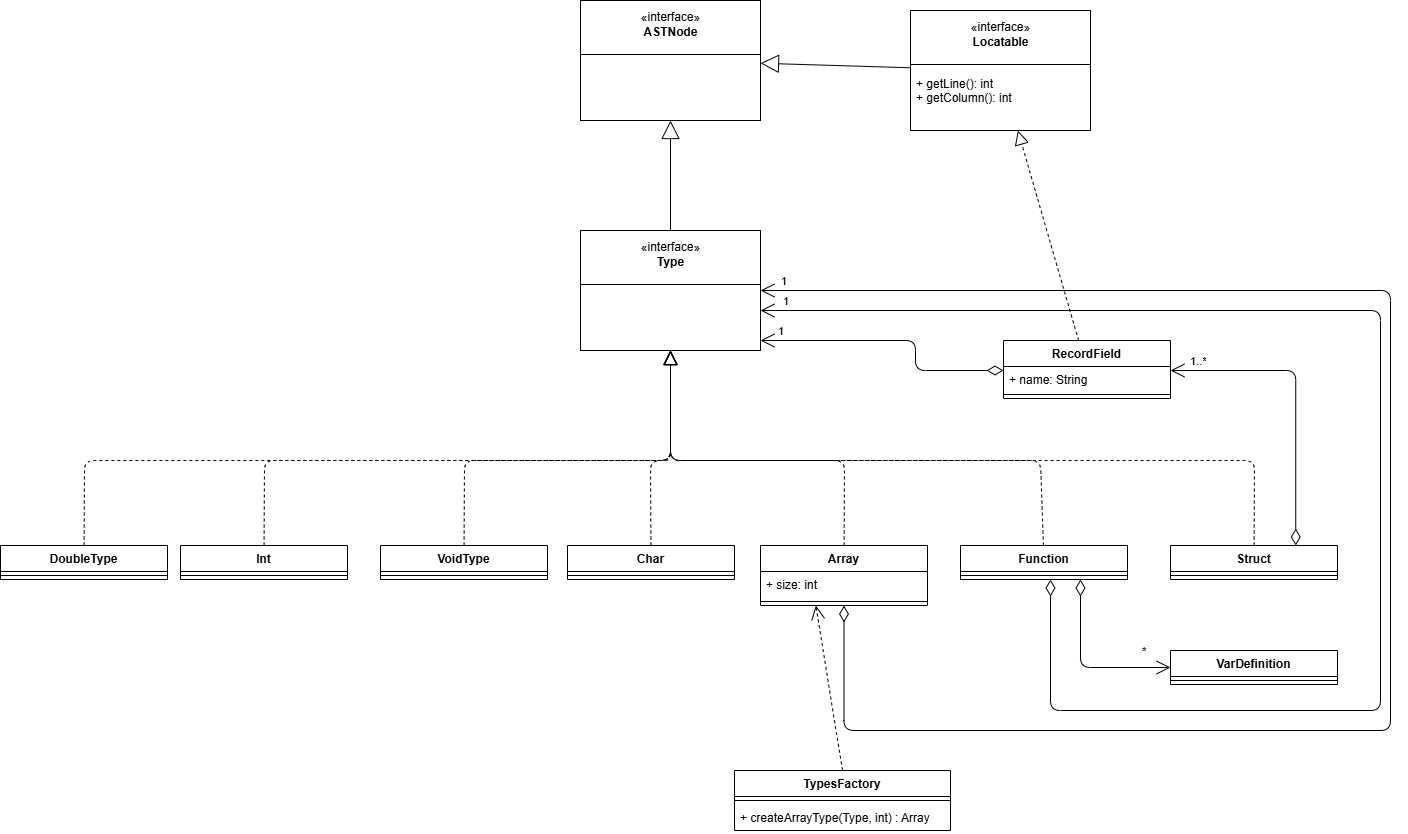

The diagram above was exported from draw.io. Its source (the exported page's mxGraphModel, read from the mxfile embedded in the PNG):
<mxGraphModel dx="2130" dy="1513" grid="1" gridSize="10" guides="1" tooltips="1" connect="1" arrows="1" fold="1" page="1" pageScale="1" pageWidth="827" pageHeight="1169" math="0" shadow="0">
  <root>
    <mxCell id="0" />
    <mxCell id="1" parent="0" />
    <mxCell id="rlbLfpFhO2BiyqU0LLHT-1" value="" style="group" parent="1" vertex="1" connectable="0">
      <mxGeometry x="510" y="40" width="180" height="120" as="geometry" />
    </mxCell>
    <mxCell id="rlbLfpFhO2BiyqU0LLHT-2" value="+ method(type): type" style="text;strokeColor=none;fillColor=none;align=left;verticalAlign=top;spacingLeft=4;spacingRight=4;overflow=hidden;rotatable=0;points=[[0,0.5],[1,0.5]];portConstraint=eastwest;" parent="rlbLfpFhO2BiyqU0LLHT-1" vertex="1">
      <mxGeometry y="60" width="180" height="50" as="geometry" />
    </mxCell>
    <mxCell id="rlbLfpFhO2BiyqU0LLHT-3" value="«interface»&lt;br&gt;&lt;b&gt;ASTNode&lt;br&gt;&lt;br&gt;&lt;br&gt;&lt;br&gt;&lt;br&gt;&lt;br&gt;&lt;/b&gt;" style="html=1;" parent="rlbLfpFhO2BiyqU0LLHT-1" vertex="1">
      <mxGeometry width="180" height="120" as="geometry" />
    </mxCell>
    <mxCell id="rlbLfpFhO2BiyqU0LLHT-4" value="" style="line;strokeWidth=1;fillColor=none;align=left;verticalAlign=middle;spacingTop=-1;spacingLeft=3;spacingRight=3;rotatable=0;labelPosition=right;points=[];portConstraint=eastwest;" parent="rlbLfpFhO2BiyqU0LLHT-1" vertex="1">
      <mxGeometry y="50" width="180" height="8" as="geometry" />
    </mxCell>
    <mxCell id="rlbLfpFhO2BiyqU0LLHT-5" value="" style="group" parent="1" vertex="1" connectable="0">
      <mxGeometry x="510" y="270" width="180" height="120" as="geometry" />
    </mxCell>
    <mxCell id="rlbLfpFhO2BiyqU0LLHT-6" value="+ method(type): type" style="text;strokeColor=none;fillColor=none;align=left;verticalAlign=top;spacingLeft=4;spacingRight=4;overflow=hidden;rotatable=0;points=[[0,0.5],[1,0.5]];portConstraint=eastwest;" parent="rlbLfpFhO2BiyqU0LLHT-5" vertex="1">
      <mxGeometry y="60" width="180" height="50" as="geometry" />
    </mxCell>
    <mxCell id="rlbLfpFhO2BiyqU0LLHT-7" value="«interface»&lt;br&gt;&lt;b&gt;Type&lt;br&gt;&lt;br&gt;&lt;br&gt;&lt;br&gt;&lt;br&gt;&lt;br&gt;&lt;/b&gt;" style="html=1;" parent="rlbLfpFhO2BiyqU0LLHT-5" vertex="1">
      <mxGeometry width="180" height="120" as="geometry" />
    </mxCell>
    <mxCell id="rlbLfpFhO2BiyqU0LLHT-8" value="" style="line;strokeWidth=1;fillColor=none;align=left;verticalAlign=middle;spacingTop=-1;spacingLeft=3;spacingRight=3;rotatable=0;labelPosition=right;points=[];portConstraint=eastwest;" parent="rlbLfpFhO2BiyqU0LLHT-5" vertex="1">
      <mxGeometry y="50" width="180" height="8" as="geometry" />
    </mxCell>
    <mxCell id="jiGq7M3ya4mWDzan2j70-5" value="Array" style="swimlane;fontStyle=1;align=center;verticalAlign=top;childLayout=stackLayout;horizontal=1;startSize=26;horizontalStack=0;resizeParent=1;resizeParentMax=0;resizeLast=0;collapsible=1;marginBottom=0;" parent="1" vertex="1">
      <mxGeometry x="690" y="585" width="167" height="60" as="geometry" />
    </mxCell>
    <mxCell id="jiGq7M3ya4mWDzan2j70-6" value="+ size: int" style="text;strokeColor=none;fillColor=none;align=left;verticalAlign=top;spacingLeft=4;spacingRight=4;overflow=hidden;rotatable=0;points=[[0,0.5],[1,0.5]];portConstraint=eastwest;" parent="jiGq7M3ya4mWDzan2j70-5" vertex="1">
      <mxGeometry y="26" width="167" height="26" as="geometry" />
    </mxCell>
    <mxCell id="jiGq7M3ya4mWDzan2j70-7" value="" style="line;strokeWidth=1;fillColor=none;align=left;verticalAlign=middle;spacingTop=-1;spacingLeft=3;spacingRight=3;rotatable=0;labelPosition=right;points=[];portConstraint=eastwest;" parent="jiGq7M3ya4mWDzan2j70-5" vertex="1">
      <mxGeometry y="52" width="167" height="8" as="geometry" />
    </mxCell>
    <mxCell id="jiGq7M3ya4mWDzan2j70-8" value="Struct" style="swimlane;fontStyle=1;align=center;verticalAlign=top;childLayout=stackLayout;horizontal=1;startSize=26;horizontalStack=0;resizeParent=1;resizeParentMax=0;resizeLast=0;collapsible=1;marginBottom=0;" parent="1" vertex="1">
      <mxGeometry x="1100" y="585" width="167" height="34" as="geometry" />
    </mxCell>
    <mxCell id="jiGq7M3ya4mWDzan2j70-10" value="" style="line;strokeWidth=1;fillColor=none;align=left;verticalAlign=middle;spacingTop=-1;spacingLeft=3;spacingRight=3;rotatable=0;labelPosition=right;points=[];portConstraint=eastwest;" parent="jiGq7M3ya4mWDzan2j70-8" vertex="1">
      <mxGeometry y="26" width="167" height="8" as="geometry" />
    </mxCell>
    <mxCell id="jiGq7M3ya4mWDzan2j70-11" value="" style="endArrow=block;dashed=1;endFill=0;endSize=12;html=1;" parent="1" source="VT82_3uqBTPFHjFQVwiJ-1" target="rlbLfpFhO2BiyqU0LLHT-7" edge="1">
      <mxGeometry width="160" relative="1" as="geometry">
        <mxPoint x="440" y="550" as="sourcePoint" />
        <mxPoint x="574" y="820" as="targetPoint" />
        <Array as="points">
          <mxPoint x="580" y="500" />
          <mxPoint x="600" y="500" />
        </Array>
      </mxGeometry>
    </mxCell>
    <mxCell id="jiGq7M3ya4mWDzan2j70-12" value="" style="endArrow=block;dashed=1;endFill=0;endSize=12;html=1;" parent="1" source="jiGq7M3ya4mWDzan2j70-5" target="rlbLfpFhO2BiyqU0LLHT-7" edge="1">
      <mxGeometry width="160" relative="1" as="geometry">
        <mxPoint x="580" y="550" as="sourcePoint" />
        <mxPoint x="740" y="550" as="targetPoint" />
        <Array as="points">
          <mxPoint x="774" y="500" />
          <mxPoint x="600" y="500" />
        </Array>
      </mxGeometry>
    </mxCell>
    <mxCell id="jiGq7M3ya4mWDzan2j70-13" value="" style="endArrow=block;dashed=1;endFill=0;endSize=12;html=1;" parent="1" source="jiGq7M3ya4mWDzan2j70-8" target="rlbLfpFhO2BiyqU0LLHT-7" edge="1">
      <mxGeometry width="160" relative="1" as="geometry">
        <mxPoint x="667" y="540" as="sourcePoint" />
        <mxPoint x="827" y="540" as="targetPoint" />
        <Array as="points">
          <mxPoint x="1184" y="500" />
          <mxPoint x="600" y="500" />
        </Array>
      </mxGeometry>
    </mxCell>
    <mxCell id="jiGq7M3ya4mWDzan2j70-14" value="1" style="endArrow=open;html=1;endSize=12;startArrow=diamondThin;startSize=14;startFill=0;edgeStyle=orthogonalEdgeStyle;align=left;verticalAlign=bottom;" parent="1" source="jiGq7M3ya4mWDzan2j70-5" target="rlbLfpFhO2BiyqU0LLHT-7" edge="1">
      <mxGeometry x="0.9768" relative="1" as="geometry">
        <mxPoint x="590" y="730" as="sourcePoint" />
        <mxPoint x="750" y="730" as="targetPoint" />
        <mxPoint as="offset" />
        <Array as="points">
          <mxPoint x="774" y="770" />
          <mxPoint x="1320" y="770" />
          <mxPoint x="1320" y="330" />
        </Array>
      </mxGeometry>
    </mxCell>
    <mxCell id="jiGq7M3ya4mWDzan2j70-15" value="VarDefinition&#10;" style="swimlane;fontStyle=1;align=center;verticalAlign=top;childLayout=stackLayout;horizontal=1;startSize=26;horizontalStack=0;resizeParent=1;resizeParentMax=0;resizeLast=0;collapsible=1;marginBottom=0;" parent="1" vertex="1">
      <mxGeometry x="1100" y="690" width="167" height="34" as="geometry">
        <mxRectangle x="330" y="1027" width="100" height="30" as="alternateBounds" />
      </mxGeometry>
    </mxCell>
    <mxCell id="jiGq7M3ya4mWDzan2j70-16" value="" style="line;strokeWidth=1;fillColor=none;align=left;verticalAlign=middle;spacingTop=-1;spacingLeft=3;spacingRight=3;rotatable=0;labelPosition=right;points=[];portConstraint=eastwest;" parent="jiGq7M3ya4mWDzan2j70-15" vertex="1">
      <mxGeometry y="26" width="167" height="8" as="geometry" />
    </mxCell>
    <mxCell id="VT82_3uqBTPFHjFQVwiJ-1" value="Char" style="swimlane;fontStyle=1;align=center;verticalAlign=top;childLayout=stackLayout;horizontal=1;startSize=26;horizontalStack=0;resizeParent=1;resizeParentMax=0;resizeLast=0;collapsible=1;marginBottom=0;" parent="1" vertex="1">
      <mxGeometry x="497" y="585" width="167" height="34" as="geometry" />
    </mxCell>
    <mxCell id="VT82_3uqBTPFHjFQVwiJ-3" value="" style="line;strokeWidth=1;fillColor=none;align=left;verticalAlign=middle;spacingTop=-1;spacingLeft=3;spacingRight=3;rotatable=0;labelPosition=right;points=[];portConstraint=eastwest;" parent="VT82_3uqBTPFHjFQVwiJ-1" vertex="1">
      <mxGeometry y="26" width="167" height="8" as="geometry" />
    </mxCell>
    <mxCell id="VT82_3uqBTPFHjFQVwiJ-4" value="Int" style="swimlane;fontStyle=1;align=center;verticalAlign=top;childLayout=stackLayout;horizontal=1;startSize=26;horizontalStack=0;resizeParent=1;resizeParentMax=0;resizeLast=0;collapsible=1;marginBottom=0;" parent="1" vertex="1">
      <mxGeometry x="110" y="585" width="167" height="34" as="geometry" />
    </mxCell>
    <mxCell id="VT82_3uqBTPFHjFQVwiJ-5" value="" style="line;strokeWidth=1;fillColor=none;align=left;verticalAlign=middle;spacingTop=-1;spacingLeft=3;spacingRight=3;rotatable=0;labelPosition=right;points=[];portConstraint=eastwest;" parent="VT82_3uqBTPFHjFQVwiJ-4" vertex="1">
      <mxGeometry y="26" width="167" height="8" as="geometry" />
    </mxCell>
    <mxCell id="VT82_3uqBTPFHjFQVwiJ-6" value="DoubleType" style="swimlane;fontStyle=1;align=center;verticalAlign=top;childLayout=stackLayout;horizontal=1;startSize=26;horizontalStack=0;resizeParent=1;resizeParentMax=0;resizeLast=0;collapsible=1;marginBottom=0;" parent="1" vertex="1">
      <mxGeometry x="-70" y="585" width="167" height="34" as="geometry" />
    </mxCell>
    <mxCell id="VT82_3uqBTPFHjFQVwiJ-7" value="" style="line;strokeWidth=1;fillColor=none;align=left;verticalAlign=middle;spacingTop=-1;spacingLeft=3;spacingRight=3;rotatable=0;labelPosition=right;points=[];portConstraint=eastwest;" parent="VT82_3uqBTPFHjFQVwiJ-6" vertex="1">
      <mxGeometry y="26" width="167" height="8" as="geometry" />
    </mxCell>
    <mxCell id="VT82_3uqBTPFHjFQVwiJ-8" value="Function" style="swimlane;fontStyle=1;align=center;verticalAlign=top;childLayout=stackLayout;horizontal=1;startSize=26;horizontalStack=0;resizeParent=1;resizeParentMax=0;resizeLast=0;collapsible=1;marginBottom=0;" parent="1" vertex="1">
      <mxGeometry x="890" y="585" width="167" height="34" as="geometry" />
    </mxCell>
    <mxCell id="VT82_3uqBTPFHjFQVwiJ-9" value="" style="line;strokeWidth=1;fillColor=none;align=left;verticalAlign=middle;spacingTop=-1;spacingLeft=3;spacingRight=3;rotatable=0;labelPosition=right;points=[];portConstraint=eastwest;" parent="VT82_3uqBTPFHjFQVwiJ-8" vertex="1">
      <mxGeometry y="26" width="167" height="8" as="geometry" />
    </mxCell>
    <mxCell id="VT82_3uqBTPFHjFQVwiJ-10" value="VoidType" style="swimlane;fontStyle=1;align=center;verticalAlign=top;childLayout=stackLayout;horizontal=1;startSize=26;horizontalStack=0;resizeParent=1;resizeParentMax=0;resizeLast=0;collapsible=1;marginBottom=0;" parent="1" vertex="1">
      <mxGeometry x="310" y="585" width="167" height="34" as="geometry" />
    </mxCell>
    <mxCell id="VT82_3uqBTPFHjFQVwiJ-11" value="" style="line;strokeWidth=1;fillColor=none;align=left;verticalAlign=middle;spacingTop=-1;spacingLeft=3;spacingRight=3;rotatable=0;labelPosition=right;points=[];portConstraint=eastwest;" parent="VT82_3uqBTPFHjFQVwiJ-10" vertex="1">
      <mxGeometry y="26" width="167" height="8" as="geometry" />
    </mxCell>
    <mxCell id="VT82_3uqBTPFHjFQVwiJ-12" value="" style="endArrow=block;endSize=16;endFill=0;html=1;" parent="1" source="rlbLfpFhO2BiyqU0LLHT-7" target="rlbLfpFhO2BiyqU0LLHT-3" edge="1">
      <mxGeometry width="160" relative="1" as="geometry">
        <mxPoint x="520" y="220" as="sourcePoint" />
        <mxPoint x="680" y="220" as="targetPoint" />
      </mxGeometry>
    </mxCell>
    <mxCell id="VT82_3uqBTPFHjFQVwiJ-13" value="1" style="endArrow=open;html=1;endSize=12;startArrow=diamondThin;startSize=14;startFill=0;edgeStyle=orthogonalEdgeStyle;align=left;verticalAlign=bottom;" parent="1" source="VT82_3uqBTPFHjFQVwiJ-8" target="rlbLfpFhO2BiyqU0LLHT-7" edge="1">
      <mxGeometry x="0.9726" relative="1" as="geometry">
        <mxPoint x="784" y="655" as="sourcePoint" />
        <mxPoint x="700" y="340" as="targetPoint" />
        <mxPoint as="offset" />
        <Array as="points">
          <mxPoint x="980" y="750" />
          <mxPoint x="1310" y="750" />
          <mxPoint x="1310" y="350" />
        </Array>
      </mxGeometry>
    </mxCell>
    <mxCell id="VT82_3uqBTPFHjFQVwiJ-14" value="" style="endArrow=block;dashed=1;endFill=0;endSize=12;html=1;" parent="1" source="VT82_3uqBTPFHjFQVwiJ-10" target="rlbLfpFhO2BiyqU0LLHT-7" edge="1">
      <mxGeometry width="160" relative="1" as="geometry">
        <mxPoint x="590" y="595" as="sourcePoint" />
        <mxPoint x="610" y="400" as="targetPoint" />
        <Array as="points">
          <mxPoint x="394" y="500" />
          <mxPoint x="600" y="500" />
        </Array>
      </mxGeometry>
    </mxCell>
    <mxCell id="VT82_3uqBTPFHjFQVwiJ-15" value="" style="endArrow=block;dashed=1;endFill=0;endSize=12;html=1;" parent="1" source="VT82_3uqBTPFHjFQVwiJ-4" target="rlbLfpFhO2BiyqU0LLHT-7" edge="1">
      <mxGeometry width="160" relative="1" as="geometry">
        <mxPoint x="600" y="605" as="sourcePoint" />
        <mxPoint x="620" y="410" as="targetPoint" />
        <Array as="points">
          <mxPoint x="194" y="500" />
          <mxPoint x="600" y="500" />
        </Array>
      </mxGeometry>
    </mxCell>
    <mxCell id="VT82_3uqBTPFHjFQVwiJ-16" value="" style="endArrow=block;dashed=1;endFill=0;endSize=12;html=1;" parent="1" source="VT82_3uqBTPFHjFQVwiJ-6" target="rlbLfpFhO2BiyqU0LLHT-7" edge="1">
      <mxGeometry width="160" relative="1" as="geometry">
        <mxPoint x="610" y="615" as="sourcePoint" />
        <mxPoint x="630" y="420" as="targetPoint" />
        <Array as="points">
          <mxPoint x="14" y="500" />
          <mxPoint x="600" y="500" />
        </Array>
      </mxGeometry>
    </mxCell>
    <mxCell id="VT82_3uqBTPFHjFQVwiJ-18" value="" style="endArrow=block;dashed=1;endFill=0;endSize=12;html=1;" parent="1" source="VT82_3uqBTPFHjFQVwiJ-8" target="rlbLfpFhO2BiyqU0LLHT-7" edge="1">
      <mxGeometry width="160" relative="1" as="geometry">
        <mxPoint x="784" y="595" as="sourcePoint" />
        <mxPoint x="610" y="400" as="targetPoint" />
        <Array as="points">
          <mxPoint x="970" y="500" />
          <mxPoint x="600" y="500" />
        </Array>
      </mxGeometry>
    </mxCell>
    <mxCell id="VT82_3uqBTPFHjFQVwiJ-19" value="*" style="endArrow=open;html=1;endSize=12;startArrow=diamondThin;startSize=14;startFill=0;edgeStyle=orthogonalEdgeStyle;align=left;verticalAlign=bottom;" parent="1" source="VT82_3uqBTPFHjFQVwiJ-8" target="jiGq7M3ya4mWDzan2j70-15" edge="1">
      <mxGeometry x="0.6628" y="7" relative="1" as="geometry">
        <mxPoint x="1010" y="650" as="sourcePoint" />
        <mxPoint x="1170" y="650" as="targetPoint" />
        <mxPoint as="offset" />
        <Array as="points">
          <mxPoint x="1010" y="707" />
        </Array>
      </mxGeometry>
    </mxCell>
    <mxCell id="VT82_3uqBTPFHjFQVwiJ-20" value="RecordField" style="swimlane;fontStyle=1;align=center;verticalAlign=top;childLayout=stackLayout;horizontal=1;startSize=26;horizontalStack=0;resizeParent=1;resizeParentMax=0;resizeLast=0;collapsible=1;marginBottom=0;" parent="1" vertex="1">
      <mxGeometry x="933" y="380" width="167" height="58" as="geometry" />
    </mxCell>
    <mxCell id="VT82_3uqBTPFHjFQVwiJ-21" value="+ name: String" style="text;strokeColor=none;fillColor=none;align=left;verticalAlign=top;spacingLeft=4;spacingRight=4;overflow=hidden;rotatable=0;points=[[0,0.5],[1,0.5]];portConstraint=eastwest;" parent="VT82_3uqBTPFHjFQVwiJ-20" vertex="1">
      <mxGeometry y="26" width="167" height="24" as="geometry" />
    </mxCell>
    <mxCell id="VT82_3uqBTPFHjFQVwiJ-22" value="" style="line;strokeWidth=1;fillColor=none;align=left;verticalAlign=middle;spacingTop=-1;spacingLeft=3;spacingRight=3;rotatable=0;labelPosition=right;points=[];portConstraint=eastwest;" parent="VT82_3uqBTPFHjFQVwiJ-20" vertex="1">
      <mxGeometry y="50" width="167" height="8" as="geometry" />
    </mxCell>
    <mxCell id="VT82_3uqBTPFHjFQVwiJ-24" value="1..*" style="endArrow=open;html=1;endSize=12;startArrow=diamondThin;startSize=14;startFill=0;edgeStyle=orthogonalEdgeStyle;align=left;verticalAlign=bottom;exitX=0.75;exitY=0;exitDx=0;exitDy=0;" parent="1" source="jiGq7M3ya4mWDzan2j70-8" target="VT82_3uqBTPFHjFQVwiJ-20" edge="1">
      <mxGeometry x="0.8885" relative="1" as="geometry">
        <mxPoint x="1090" y="450" as="sourcePoint" />
        <mxPoint x="1250" y="450" as="targetPoint" />
        <mxPoint as="offset" />
        <Array as="points">
          <mxPoint x="1225" y="410" />
        </Array>
      </mxGeometry>
    </mxCell>
    <mxCell id="VT82_3uqBTPFHjFQVwiJ-25" value="1" style="endArrow=open;html=1;endSize=12;startArrow=diamondThin;startSize=14;startFill=0;edgeStyle=orthogonalEdgeStyle;align=left;verticalAlign=bottom;" parent="1" source="VT82_3uqBTPFHjFQVwiJ-20" target="rlbLfpFhO2BiyqU0LLHT-7" edge="1">
      <mxGeometry x="0.8824" relative="1" as="geometry">
        <mxPoint x="760" y="409.40999999999997" as="sourcePoint" />
        <mxPoint x="920" y="409.40999999999997" as="targetPoint" />
        <mxPoint as="offset" />
        <Array as="points">
          <mxPoint x="845" y="410" />
          <mxPoint x="845" y="380" />
        </Array>
      </mxGeometry>
    </mxCell>
    <mxCell id="PTRANAso_r1I-YJsSFSw-1" value="" style="group" parent="1" vertex="1" connectable="0">
      <mxGeometry x="840" y="50" width="180" height="120" as="geometry" />
    </mxCell>
    <mxCell id="PTRANAso_r1I-YJsSFSw-2" value="+ method(type): type" style="text;strokeColor=none;fillColor=none;align=left;verticalAlign=top;spacingLeft=4;spacingRight=4;overflow=hidden;rotatable=0;points=[[0,0.5],[1,0.5]];portConstraint=eastwest;" parent="PTRANAso_r1I-YJsSFSw-1" vertex="1">
      <mxGeometry y="60" width="180" height="50" as="geometry" />
    </mxCell>
    <mxCell id="PTRANAso_r1I-YJsSFSw-3" value="«interface»&lt;br&gt;&lt;b&gt;Locatable&lt;br&gt;&lt;br&gt;&lt;br&gt;&lt;br&gt;&lt;br&gt;&lt;br&gt;&lt;/b&gt;" style="html=1;" parent="PTRANAso_r1I-YJsSFSw-1" vertex="1">
      <mxGeometry width="180" height="120" as="geometry" />
    </mxCell>
    <mxCell id="PTRANAso_r1I-YJsSFSw-4" value="" style="line;strokeWidth=1;fillColor=none;align=left;verticalAlign=middle;spacingTop=-1;spacingLeft=3;spacingRight=3;rotatable=0;labelPosition=right;points=[];portConstraint=eastwest;" parent="PTRANAso_r1I-YJsSFSw-1" vertex="1">
      <mxGeometry y="50" width="180" height="8" as="geometry" />
    </mxCell>
    <mxCell id="PTRANAso_r1I-YJsSFSw-5" value="+ getLine(): int&#10;+ getColumn(): int" style="text;strokeColor=none;fillColor=none;align=left;verticalAlign=top;spacingLeft=4;spacingRight=4;overflow=hidden;rotatable=0;points=[[0,0.5],[1,0.5]];portConstraint=eastwest;" parent="PTRANAso_r1I-YJsSFSw-1" vertex="1">
      <mxGeometry y="60" width="180" height="40" as="geometry" />
    </mxCell>
    <mxCell id="PTRANAso_r1I-YJsSFSw-11" value="" style="endArrow=block;endSize=16;endFill=0;html=1;" parent="1" source="PTRANAso_r1I-YJsSFSw-3" target="rlbLfpFhO2BiyqU0LLHT-3" edge="1">
      <mxGeometry width="160" relative="1" as="geometry">
        <mxPoint x="670" y="220" as="sourcePoint" />
        <mxPoint x="830" y="220" as="targetPoint" />
      </mxGeometry>
    </mxCell>
    <mxCell id="PTRANAso_r1I-YJsSFSw-12" value="" style="endArrow=block;dashed=1;endFill=0;endSize=12;html=1;" parent="1" source="VT82_3uqBTPFHjFQVwiJ-20" target="PTRANAso_r1I-YJsSFSw-3" edge="1">
      <mxGeometry width="160" relative="1" as="geometry">
        <mxPoint x="870" y="240" as="sourcePoint" />
        <mxPoint x="1030" y="240" as="targetPoint" />
      </mxGeometry>
    </mxCell>
    <mxCell id="98fGoXoTV2e428b0Uq4E-1" value="TypesFactory" style="swimlane;fontStyle=1;align=center;verticalAlign=top;childLayout=stackLayout;horizontal=1;startSize=26;horizontalStack=0;resizeParent=1;resizeParentMax=0;resizeLast=0;collapsible=1;marginBottom=0;" vertex="1" parent="1">
      <mxGeometry x="664" y="810" width="216" height="60" as="geometry" />
    </mxCell>
    <mxCell id="98fGoXoTV2e428b0Uq4E-3" value="" style="line;strokeWidth=1;fillColor=none;align=left;verticalAlign=middle;spacingTop=-1;spacingLeft=3;spacingRight=3;rotatable=0;labelPosition=right;points=[];portConstraint=eastwest;" vertex="1" parent="98fGoXoTV2e428b0Uq4E-1">
      <mxGeometry y="26" width="216" height="8" as="geometry" />
    </mxCell>
    <mxCell id="98fGoXoTV2e428b0Uq4E-2" value="+ createArrayType(Type, int) : Array" style="text;strokeColor=none;fillColor=none;align=left;verticalAlign=top;spacingLeft=4;spacingRight=4;overflow=hidden;rotatable=0;points=[[0,0.5],[1,0.5]];portConstraint=eastwest;" vertex="1" parent="98fGoXoTV2e428b0Uq4E-1">
      <mxGeometry y="34" width="216" height="26" as="geometry" />
    </mxCell>
    <mxCell id="98fGoXoTV2e428b0Uq4E-4" value="" style="endArrow=open;endFill=1;endSize=12;html=1;dashed=1;exitX=0.5;exitY=0;exitDx=0;exitDy=0;" edge="1" parent="1" source="98fGoXoTV2e428b0Uq4E-1">
      <mxGeometry width="160" relative="1" as="geometry">
        <mxPoint x="719.9953846153845" y="810" as="sourcePoint" />
        <mxPoint x="745.38" y="645" as="targetPoint" />
        <Array as="points">
          <mxPoint x="745.38" y="645" />
        </Array>
      </mxGeometry>
    </mxCell>
  </root>
</mxGraphModel>